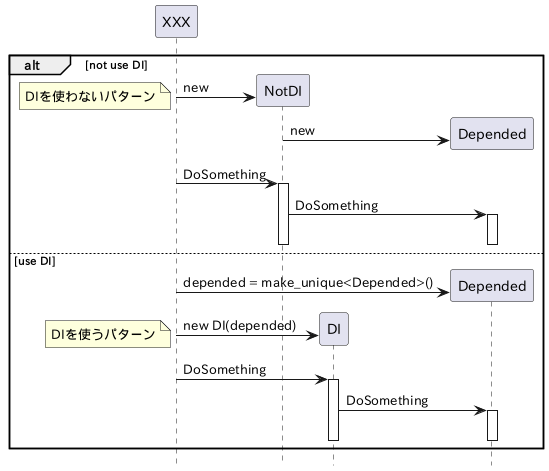

The diagram above was rendered by PlantUML. Its source (embedded in the PNG):
@startuml

hide footbox

participant XXX
participant NotDI
participant DI

alt not use DI

    create NotDI
    XXX -> NotDI : new

    note left: DIを使わないパターン

    create Depended
    NotDI -> Depended : new

    XXX -> NotDI : DoSomething
    activate NotDI

        NotDI -> Depended : DoSomething
        activate Depended
        deactivate Depended

    deactivate NotDI

else use DI

    create Depended
    XXX -> Depended : depended = make_unique<Depended>()

    create DI
    XXX -> DI : new DI(depended)

    note left: DIを使うパターン

    XXX -> DI : DoSomething
    activate DI

        DI -> Depended : DoSomething
        activate Depended
        deactivate Depended

    deactivate DI
end

@enduml